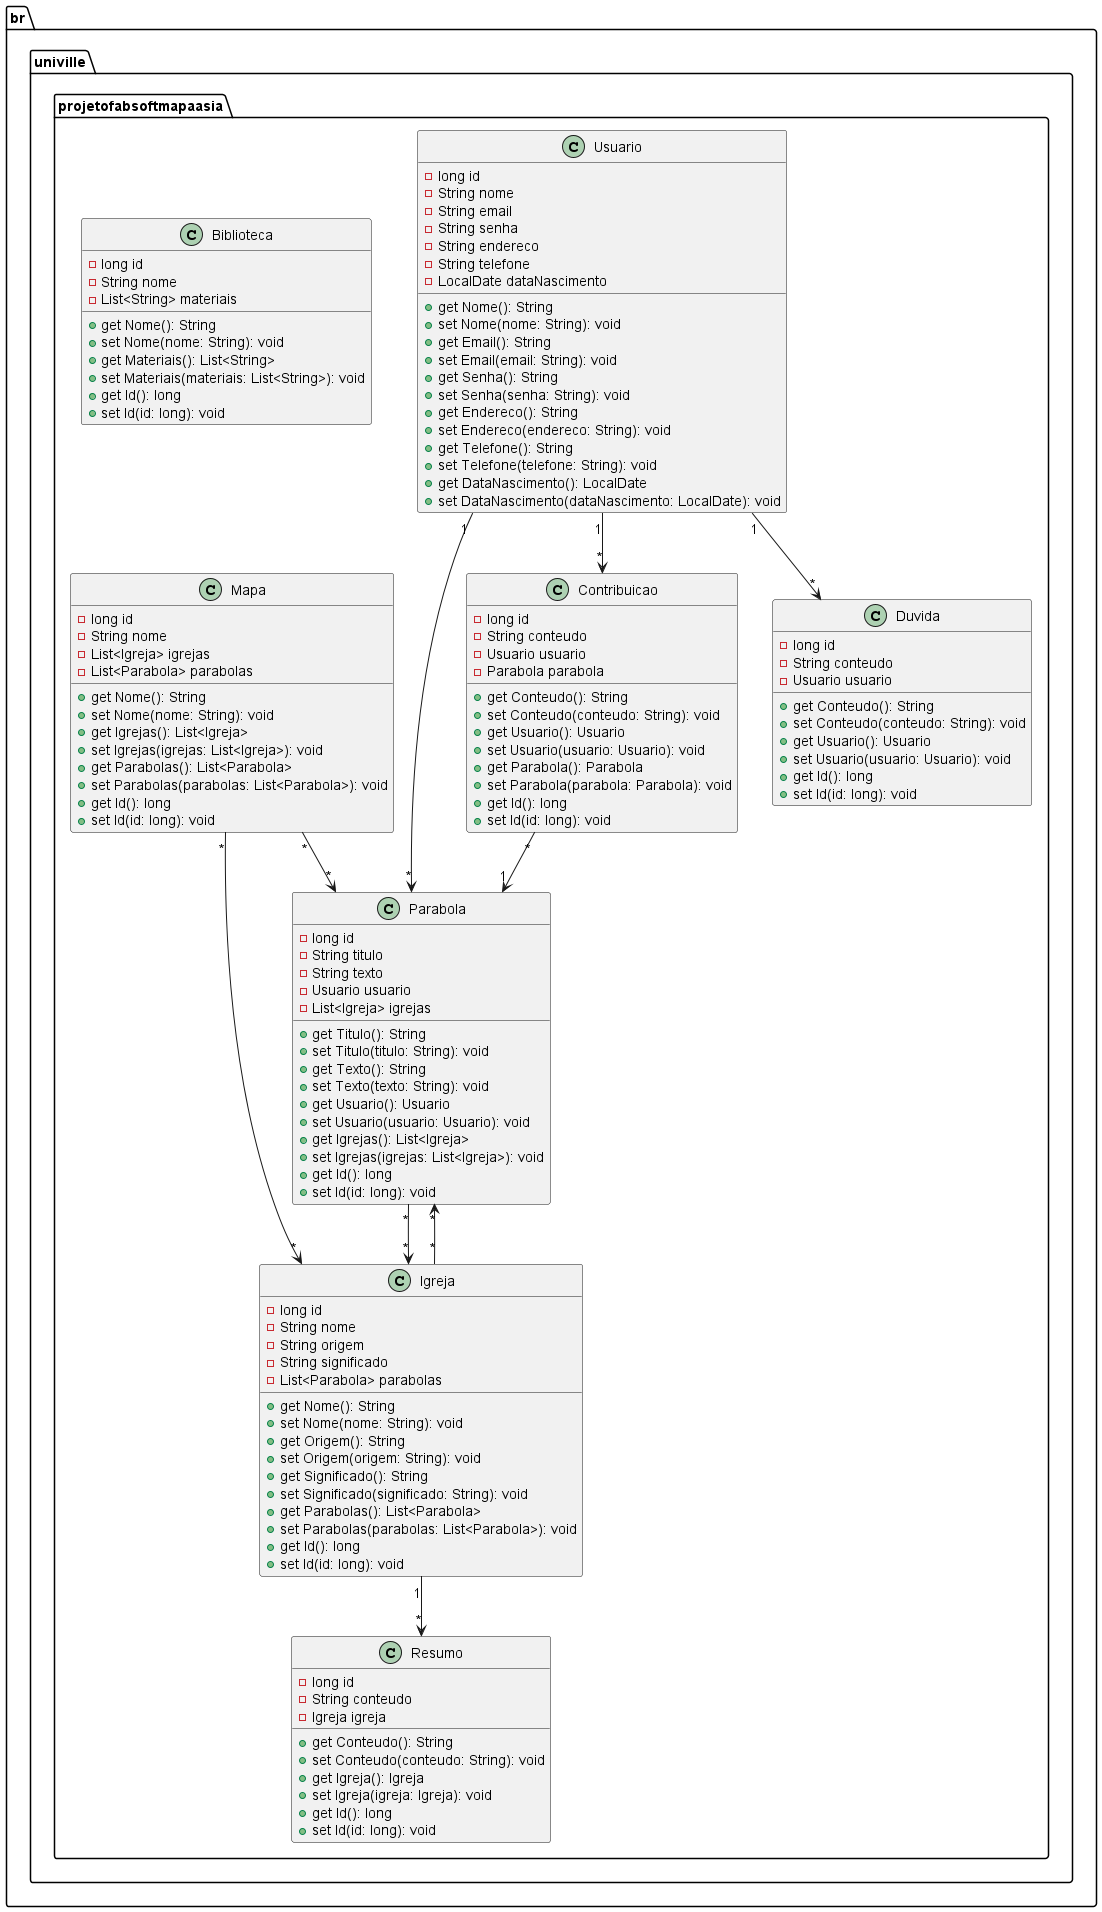

The diagram above was rendered by PlantUML. Its source (embedded in the PNG):
@startuml
package br.univille.projetofabsoftmapaasia {
    class Usuario {
        - long id
        - String nome
        - String email
        - String senha
        - String endereco
        - String telefone
        - LocalDate dataNascimento

        + get Nome(): String
        + set Nome(nome: String): void
        + get Email(): String   
        + set Email(email: String): void
        + get Senha(): String
        + set Senha(senha: String): void
        + get Endereco(): String
        + set Endereco(endereco: String): void
        + get Telefone(): String
        + set Telefone(telefone: String): void
        + get DataNascimento(): LocalDate
        + set DataNascimento(dataNascimento: LocalDate): void
    }

    class Igreja {
        - long id
        - String nome
        - String origem
        - String significado
        - List<Parabola> parabolas

        + get Nome(): String
        + set Nome(nome: String): void
        + get Origem(): String
        + set Origem(origem: String): void
        + get Significado(): String
        + set Significado(significado: String): void
        + get Parabolas(): List<Parabola>
        + set Parabolas(parabolas: List<Parabola>): void
        + get Id(): long
        + set Id(id: long): void
    }

    class Parabola {
        - long id
        - String titulo
        - String texto
        - Usuario usuario
        - List<Igreja> igrejas

        + get Titulo(): String
        + set Titulo(titulo: String): void
        + get Texto(): String
        + set Texto(texto: String): void
        + get Usuario(): Usuario
        + set Usuario(usuario: Usuario): void
        + get Igrejas(): List<Igreja>
        + set Igrejas(igrejas: List<Igreja>): void
        + get Id(): long
        + set Id(id: long): void
    }

    class Mapa {
        - long id
        - String nome
        - List<Igreja> igrejas
        - List<Parabola> parabolas

        + get Nome(): String
        + set Nome(nome: String): void
        + get Igrejas(): List<Igreja>
        + set Igrejas(igrejas: List<Igreja>): void
        + get Parabolas(): List<Parabola>
        + set Parabolas(parabolas: List<Parabola>): void
        + get Id(): long
        + set Id(id: long): void
    }

    class Contribuicao {
        - long id
        - String conteudo
        - Usuario usuario
        - Parabola parabola

        + get Conteudo(): String
        + set Conteudo(conteudo: String): void
        + get Usuario(): Usuario
        + set Usuario(usuario: Usuario): void
        + get Parabola(): Parabola
        + set Parabola(parabola: Parabola): void
        + get Id(): long
        + set Id(id: long): void
    }

    class Duvida {
        - long id
        - String conteudo
        - Usuario usuario

        + get Conteudo(): String
        + set Conteudo(conteudo: String): void
        + get Usuario(): Usuario
        + set Usuario(usuario: Usuario): void
        + get Id(): long
        + set Id(id: long): void
    }

    class Resumo {
        - long id
        - String conteudo
        - Igreja igreja

        + get Conteudo(): String
        + set Conteudo(conteudo: String): void
        + get Igreja(): Igreja
        + set Igreja(igreja: Igreja): void
        + get Id(): long
        + set Id(id: long): void
    }

    class Biblioteca {
        - long id
        - String nome
        - List<String> materiais

        + get Nome(): String
        + set Nome(nome: String): void
        + get Materiais(): List<String>
        + set Materiais(materiais: List<String>): void
        + get Id(): long
        + set Id(id: long): void
    }

    Usuario "1" --> "*" Contribuicao
    Usuario "1" --> "*" Duvida
    Usuario "1" --> "*" Parabola
    Igreja "1" --> "*" Resumo
    Igreja "*" --> "*" Parabola
    Mapa "*" --> "*" Igreja
    Mapa "*" --> "*" Parabola
    Parabola "*" --> "*" Igreja
    Contribuicao "*" --> "1" Parabola
}
@enduml